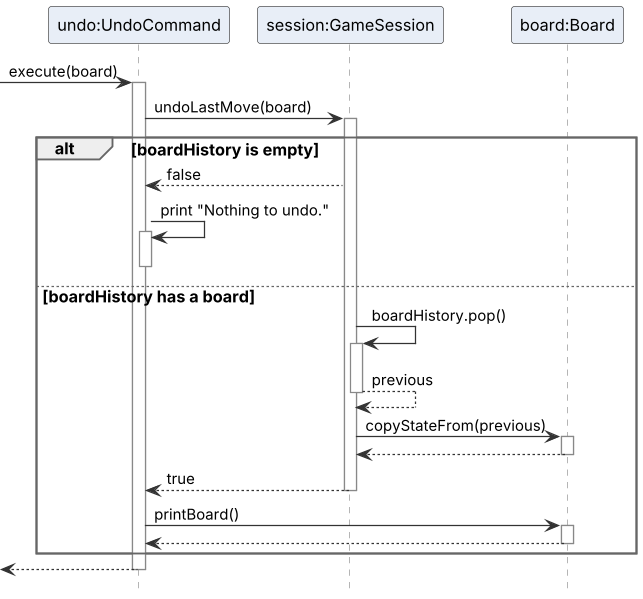

The diagram above was rendered by PlantUML. Its source (embedded in the PNG):
@startuml UndoSequenceDiagram
!include style.puml

participant "undo:UndoCommand" as undo
participant "session:GameSession" as session
participant "board:Board" as board

[-> undo : execute(board)
activate undo
undo -> session : undoLastMove(board)
activate session
alt boardHistory is empty
  session --> undo : false
  undo -> undo : print "Nothing to undo."
  activate undo
  deactivate undo
else boardHistory has a board
  session -> session : boardHistory.pop()
  activate session
  session --> session : previous
  deactivate session
  session -> board : copyStateFrom(previous)
  activate board
  board --> session
  deactivate board
  session --> undo : true
  deactivate session
  undo -> board : printBoard()
  activate board
  board --> undo
  deactivate board
end
[<-- undo
deactivate undo
@enduml